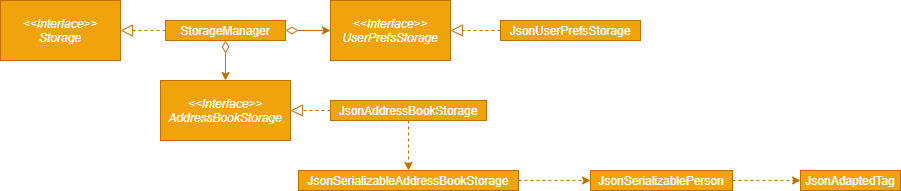

The diagram above was exported from draw.io. Its source (the exported page's mxGraphModel, read from the mxfile embedded in the PNG):
<mxGraphModel dx="1422" dy="804" grid="1" gridSize="10" guides="1" tooltips="1" connect="1" arrows="1" fold="1" page="1" pageScale="1" pageWidth="827" pageHeight="1169" math="0" shadow="0">
  <root>
    <mxCell id="1vYvUNx-mc-J7BZJ2KYZ-0" />
    <mxCell id="1vYvUNx-mc-J7BZJ2KYZ-1" parent="1vYvUNx-mc-J7BZJ2KYZ-0" />
    <mxCell id="GPIFoUZW12gS7Qqh15is-0" style="edgeStyle=orthogonalEdgeStyle;rounded=0;orthogonalLoop=1;jettySize=auto;html=1;exitX=0;exitY=0.5;exitDx=0;exitDy=0;entryX=1;entryY=0.5;entryDx=0;entryDy=0;endArrow=block;endFill=0;strokeWidth=1;dashed=1;fillColor=#f0a30a;strokeColor=#BD7000;endSize=10;" edge="1" parent="1vYvUNx-mc-J7BZJ2KYZ-1" source="1vYvUNx-mc-J7BZJ2KYZ-2" target="1vYvUNx-mc-J7BZJ2KYZ-3">
      <mxGeometry relative="1" as="geometry" />
    </mxCell>
    <mxCell id="GPIFoUZW12gS7Qqh15is-1" style="edgeStyle=orthogonalEdgeStyle;rounded=0;orthogonalLoop=1;jettySize=auto;html=1;exitX=1;exitY=0.5;exitDx=0;exitDy=0;entryX=0;entryY=0.5;entryDx=0;entryDy=0;endArrow=classic;endFill=1;strokeColor=#BD7000;strokeWidth=1;startArrow=diamondThin;startFill=0;fillColor=#f0a30a;startSize=10;" edge="1" parent="1vYvUNx-mc-J7BZJ2KYZ-1" source="1vYvUNx-mc-J7BZJ2KYZ-2" target="1vYvUNx-mc-J7BZJ2KYZ-9">
      <mxGeometry relative="1" as="geometry" />
    </mxCell>
    <mxCell id="GPIFoUZW12gS7Qqh15is-4" style="edgeStyle=orthogonalEdgeStyle;rounded=0;orthogonalLoop=1;jettySize=auto;html=1;exitX=0.5;exitY=1;exitDx=0;exitDy=0;entryX=0.5;entryY=0;entryDx=0;entryDy=0;startArrow=diamondThin;startFill=0;endArrow=classic;endFill=1;strokeColor=#BD7000;strokeWidth=1;fillColor=#f0a30a;startSize=10;" edge="1" parent="1vYvUNx-mc-J7BZJ2KYZ-1" source="1vYvUNx-mc-J7BZJ2KYZ-2" target="1vYvUNx-mc-J7BZJ2KYZ-4">
      <mxGeometry relative="1" as="geometry" />
    </mxCell>
    <mxCell id="1vYvUNx-mc-J7BZJ2KYZ-2" value="StorageManager" style="rounded=0;whiteSpace=wrap;html=1;fillColor=#f0a30a;strokeColor=#BD7000;fontColor=#ffffff;" vertex="1" parent="1vYvUNx-mc-J7BZJ2KYZ-1">
      <mxGeometry x="175" y="310" width="120" height="20" as="geometry" />
    </mxCell>
    <mxCell id="1vYvUNx-mc-J7BZJ2KYZ-3" value="&lt;i&gt;&amp;lt;&amp;lt;Interface&amp;gt;&amp;gt;&lt;br&gt;Storage&lt;br&gt;&lt;/i&gt;" style="rounded=0;whiteSpace=wrap;html=1;fillColor=#f0a30a;strokeColor=#BD7000;fontColor=#ffffff;" vertex="1" parent="1vYvUNx-mc-J7BZJ2KYZ-1">
      <mxGeometry x="10" y="290" width="120" height="60" as="geometry" />
    </mxCell>
    <mxCell id="1vYvUNx-mc-J7BZJ2KYZ-4" value="&lt;i&gt;&amp;lt;&amp;lt;Interface&amp;gt;&amp;gt;&lt;br&gt;AddressBookStorage&lt;br&gt;&lt;/i&gt;" style="rounded=0;whiteSpace=wrap;html=1;fillColor=#f0a30a;strokeColor=#BD7000;fontColor=#ffffff;" vertex="1" parent="1vYvUNx-mc-J7BZJ2KYZ-1">
      <mxGeometry x="170" y="370" width="130" height="60" as="geometry" />
    </mxCell>
    <mxCell id="GPIFoUZW12gS7Qqh15is-2" style="edgeStyle=orthogonalEdgeStyle;rounded=0;orthogonalLoop=1;jettySize=auto;html=1;exitX=0;exitY=0.5;exitDx=0;exitDy=0;entryX=1;entryY=0.5;entryDx=0;entryDy=0;startArrow=none;startFill=0;endArrow=block;endFill=0;strokeColor=#BD7000;strokeWidth=1;dashed=1;fillColor=#f0a30a;startSize=6;endSize=10;" edge="1" parent="1vYvUNx-mc-J7BZJ2KYZ-1" source="1vYvUNx-mc-J7BZJ2KYZ-8" target="1vYvUNx-mc-J7BZJ2KYZ-9">
      <mxGeometry relative="1" as="geometry" />
    </mxCell>
    <mxCell id="1vYvUNx-mc-J7BZJ2KYZ-8" value="JsonUserPrefsStorage" style="rounded=0;whiteSpace=wrap;html=1;fillColor=#f0a30a;strokeColor=#BD7000;fontColor=#ffffff;" vertex="1" parent="1vYvUNx-mc-J7BZJ2KYZ-1">
      <mxGeometry x="510" y="310" width="140" height="20" as="geometry" />
    </mxCell>
    <mxCell id="1vYvUNx-mc-J7BZJ2KYZ-9" value="&lt;i&gt;&amp;lt;&amp;lt;Interface&amp;gt;&amp;gt;&lt;br&gt;UserPrefsStorage&lt;br&gt;&lt;/i&gt;" style="rounded=0;whiteSpace=wrap;html=1;fillColor=#f0a30a;strokeColor=#BD7000;fontColor=#ffffff;" vertex="1" parent="1vYvUNx-mc-J7BZJ2KYZ-1">
      <mxGeometry x="340" y="290" width="120" height="60" as="geometry" />
    </mxCell>
    <mxCell id="GPIFoUZW12gS7Qqh15is-7" style="edgeStyle=orthogonalEdgeStyle;rounded=0;orthogonalLoop=1;jettySize=auto;html=1;exitX=1;exitY=0.5;exitDx=0;exitDy=0;entryX=0;entryY=0.5;entryDx=0;entryDy=0;startArrow=none;startFill=0;endArrow=classic;endFill=1;strokeColor=#BD7000;strokeWidth=1;dashed=1;fillColor=#f0a30a;" edge="1" parent="1vYvUNx-mc-J7BZJ2KYZ-1" source="1vYvUNx-mc-J7BZJ2KYZ-11" target="1vYvUNx-mc-J7BZJ2KYZ-14">
      <mxGeometry relative="1" as="geometry" />
    </mxCell>
    <mxCell id="1vYvUNx-mc-J7BZJ2KYZ-11" value="JsonSerializableAddressBookStorage" style="rounded=0;whiteSpace=wrap;html=1;fillColor=#f0a30a;strokeColor=#BD7000;fontColor=#ffffff;" vertex="1" parent="1vYvUNx-mc-J7BZJ2KYZ-1">
      <mxGeometry x="308" y="460" width="220" height="20" as="geometry" />
    </mxCell>
    <mxCell id="GPIFoUZW12gS7Qqh15is-5" style="edgeStyle=orthogonalEdgeStyle;rounded=0;orthogonalLoop=1;jettySize=auto;html=1;exitX=0;exitY=0.5;exitDx=0;exitDy=0;entryX=1;entryY=0.5;entryDx=0;entryDy=0;startArrow=none;startFill=0;endArrow=block;endFill=0;strokeColor=#BD7000;strokeWidth=1;dashed=1;fillColor=#f0a30a;endSize=10;" edge="1" parent="1vYvUNx-mc-J7BZJ2KYZ-1" source="1vYvUNx-mc-J7BZJ2KYZ-13" target="1vYvUNx-mc-J7BZJ2KYZ-4">
      <mxGeometry relative="1" as="geometry" />
    </mxCell>
    <mxCell id="GPIFoUZW12gS7Qqh15is-6" style="edgeStyle=orthogonalEdgeStyle;rounded=0;orthogonalLoop=1;jettySize=auto;html=1;exitX=0.5;exitY=1;exitDx=0;exitDy=0;entryX=0.5;entryY=0;entryDx=0;entryDy=0;startArrow=none;startFill=0;endArrow=classic;endFill=1;strokeColor=#BD7000;strokeWidth=1;dashed=1;fillColor=#f0a30a;" edge="1" parent="1vYvUNx-mc-J7BZJ2KYZ-1" source="1vYvUNx-mc-J7BZJ2KYZ-13" target="1vYvUNx-mc-J7BZJ2KYZ-11">
      <mxGeometry relative="1" as="geometry" />
    </mxCell>
    <mxCell id="1vYvUNx-mc-J7BZJ2KYZ-13" value="JsonAddressBookStorage" style="rounded=0;whiteSpace=wrap;html=1;fillColor=#f0a30a;strokeColor=#BD7000;fontColor=#ffffff;" vertex="1" parent="1vYvUNx-mc-J7BZJ2KYZ-1">
      <mxGeometry x="340" y="390" width="156" height="20" as="geometry" />
    </mxCell>
    <mxCell id="GPIFoUZW12gS7Qqh15is-8" style="edgeStyle=orthogonalEdgeStyle;rounded=0;orthogonalLoop=1;jettySize=auto;html=1;exitX=1;exitY=0.5;exitDx=0;exitDy=0;entryX=0;entryY=0.5;entryDx=0;entryDy=0;startArrow=none;startFill=0;endArrow=classic;endFill=1;strokeColor=#BD7000;strokeWidth=1;dashed=1;fillColor=#f0a30a;" edge="1" parent="1vYvUNx-mc-J7BZJ2KYZ-1" source="1vYvUNx-mc-J7BZJ2KYZ-14" target="jI44-9oLsvQGKOGD4XXg-0">
      <mxGeometry relative="1" as="geometry" />
    </mxCell>
    <mxCell id="1vYvUNx-mc-J7BZJ2KYZ-14" value="JsonSerializablePerson" style="rounded=0;whiteSpace=wrap;html=1;fillColor=#f0a30a;strokeColor=#BD7000;fontColor=#ffffff;" vertex="1" parent="1vYvUNx-mc-J7BZJ2KYZ-1">
      <mxGeometry x="600" y="460" width="142" height="20" as="geometry" />
    </mxCell>
    <mxCell id="jI44-9oLsvQGKOGD4XXg-0" value="JsonAdaptedTag" style="rounded=0;whiteSpace=wrap;html=1;fillColor=#f0a30a;strokeColor=#BD7000;fontColor=#ffffff;" vertex="1" parent="1vYvUNx-mc-J7BZJ2KYZ-1">
      <mxGeometry x="810" y="460" width="100" height="20" as="geometry" />
    </mxCell>
  </root>
</mxGraphModel>